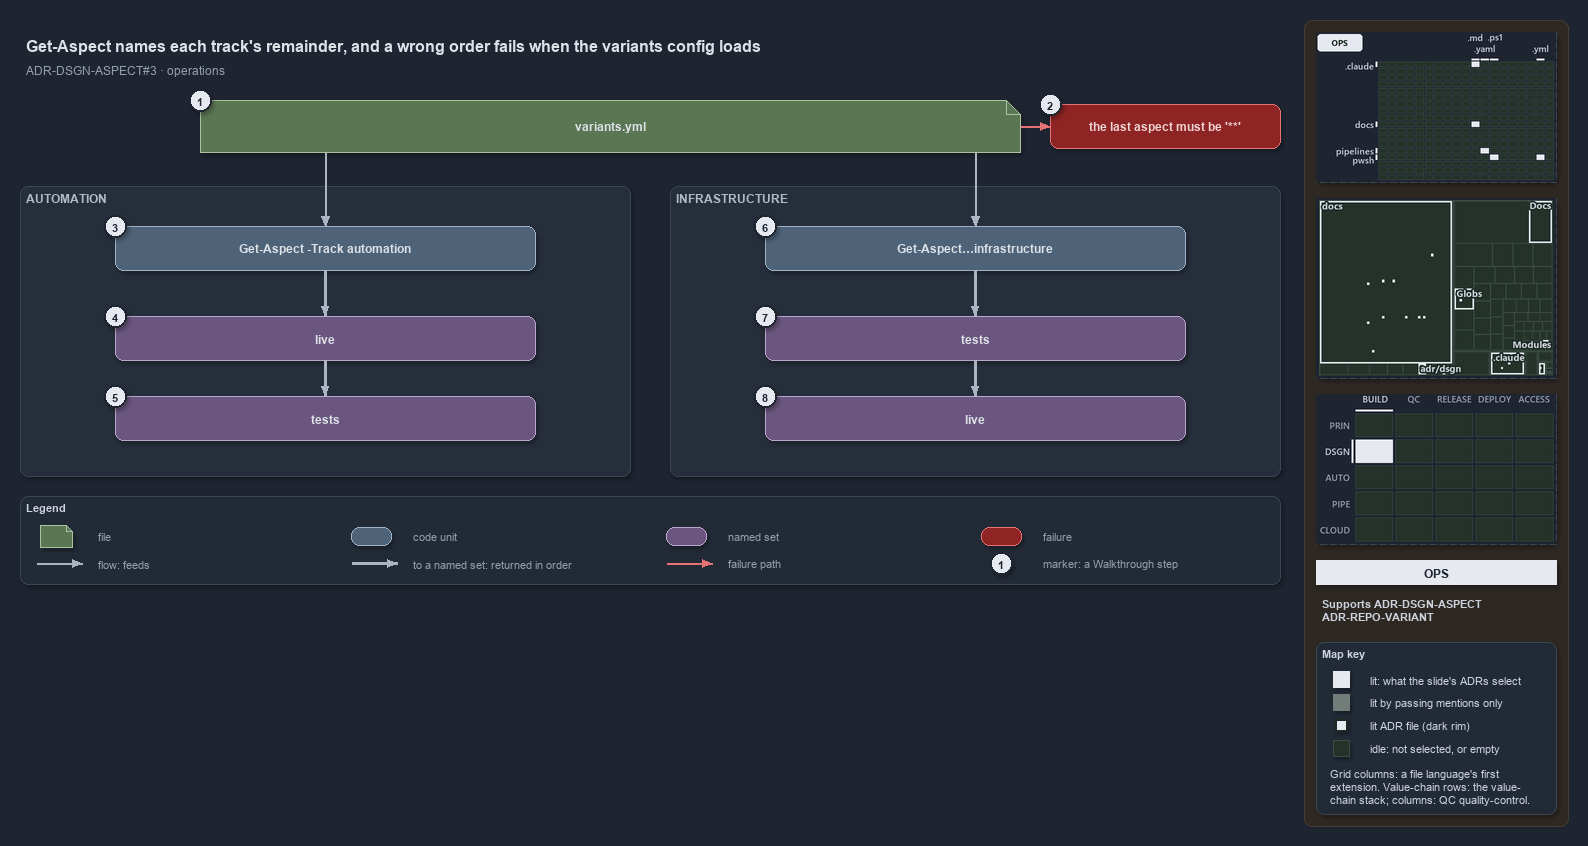

The diagram above was exported from draw.io. Its source (the exported page's mxGraphModel, read from the mxfile embedded in the PNG):
<mxGraphModel dx="1024" dy="768" grid="0" gridSize="10" guides="1" tooltips="1" connect="1" arrows="1" fold="1" page="1" pageScale="1" pageWidth="1572" pageHeight="654" background="#1E2430" math="0" shadow="1">
  <root>
    <mxCell id="0" />
    <mxCell id="1" parent="0" />
    <mxCell id="sidebar-bg" value="" style="rounded=1;arcSize=2;html=1;fillColor=#2E2823;strokeColor=#453C33;shadow=0;" vertex="1" parent="1">
      <mxGeometry x="1304" y="4" width="264" height="806" as="geometry" />
    </mxCell>
    <mxCell id="title" value="Get-Aspect names each track's remainder, and a wrong order fails when the variants config loads" style="text;html=1;align=left;verticalAlign=middle;fontSize=16;fontStyle=1;fontColor=#DDE2E9;" vertex="1" parent="1">
      <mxGeometry x="20" y="14" width="1260" height="30" as="geometry" />
    </mxCell>
    <mxCell id="subtitle" value="ADR-DSGN-ASPECT#3 &amp;#183; operations" style="text;html=1;align=left;verticalAlign=middle;fontSize=12;fontColor=#949FAE;" vertex="1" parent="1">
      <mxGeometry x="20" y="44" width="1240" height="20" as="geometry" />
    </mxCell>
    <mxCell id="g-file" value="&lt;b&gt;variants.yml&lt;/b&gt;" style="shape=note;size=14;whiteSpace=wrap;html=1;fillColor=#5B7653;strokeColor=#A9C29F;fontColor=#DDE2E9;fontSize=12;" vertex="1" parent="1">
      <mxGeometry x="200" y="84" width="820" height="52" as="geometry" />
    </mxCell>
    <mxCell id="mark-1" value="1" style="ellipse;html=1;fillColor=#E6EAF0;strokeColor=#1E2430;strokeWidth=2;fontColor=#1E2430;fontStyle=1;fontSize=11;" vertex="1" parent="1">
      <mxGeometry x="189" y="73" width="22" height="22" as="geometry" />
    </mxCell>
    <mxCell id="p-file-r" value="" style="text;html=1;strokeColor=none;fillColor=none;" vertex="1" parent="1">
      <mxGeometry x="1020" y="110" width="1" height="1" as="geometry" />
    </mxCell>
    <mxCell id="x-config" value="&lt;b&gt;the last aspect must be '**'&lt;/b&gt;" style="rounded=1;whiteSpace=wrap;html=1;arcSize=20;fillColor=#8E2424;strokeColor=#E57373;fontColor=#EFD4D4;fontSize=12;" vertex="1" parent="1">
      <mxGeometry x="1050" y="88" width="230" height="44" as="geometry" />
    </mxCell>
    <mxCell id="mark-2" value="2" style="ellipse;html=1;fillColor=#E6EAF0;strokeColor=#1E2430;strokeWidth=2;fontColor=#1E2430;fontStyle=1;fontSize=11;" vertex="1" parent="1">
      <mxGeometry x="1039" y="77" width="22" height="22" as="geometry" />
    </mxCell>
    <mxCell id="e-file-fail" value="" style="edgeStyle=orthogonalEdgeStyle;rounded=1;html=1;endArrow=block;strokeColor=#E57373;shadow=0;fontColor=#CDD3DC;" edge="1" parent="1" source="p-file-r" target="x-config">
      <mxGeometry relative="1" as="geometry" />
    </mxCell>
    <mxCell id="p-file-bl" value="" style="text;html=1;strokeColor=none;fillColor=none;" vertex="1" parent="1">
      <mxGeometry x="325" y="136" width="1" height="1" as="geometry" />
    </mxCell>
    <mxCell id="p-file-br" value="" style="text;html=1;strokeColor=none;fillColor=none;" vertex="1" parent="1">
      <mxGeometry x="975" y="136" width="1" height="1" as="geometry" />
    </mxCell>
    <mxCell id="band-auto" value="AUTOMATION" style="rounded=1;html=1;arcSize=3;fillColor=#262E3B;strokeColor=#3A4555;verticalAlign=top;align=left;spacingLeft=8;fontStyle=1;fontSize=12;fontColor=#B0BAC7;" vertex="1" parent="1">
      <mxGeometry x="20" y="170" width="610" height="290" as="geometry" />
    </mxCell>
    <mxCell id="band-infra" value="INFRASTRUCTURE" style="rounded=1;html=1;arcSize=3;fillColor=#262E3B;strokeColor=#3A4555;verticalAlign=top;align=left;spacingLeft=8;fontStyle=1;fontSize=12;fontColor=#B0BAC7;" vertex="1" parent="1">
      <mxGeometry x="670" y="170" width="610" height="290" as="geometry" />
    </mxCell>
    <mxCell id="cmd-auto" value="&lt;b&gt;Get-Aspect -Track automation&lt;/b&gt;" style="rounded=1;whiteSpace=wrap;html=1;arcSize=20;fillColor=#4E6378;strokeColor=#9FB3C8;fontColor=#DDE2E9;fontSize=12;" vertex="1" parent="1">
      <mxGeometry x="115" y="210" width="420" height="44" as="geometry" />
    </mxCell>
    <mxCell id="auto-live" value="&lt;b&gt;live&lt;/b&gt;" style="rounded=1;whiteSpace=wrap;html=1;arcSize=20;fillColor=#6A567E;strokeColor=#B9A6CC;fontColor=#DDE2E9;fontSize=12;" vertex="1" parent="1">
      <mxGeometry x="115" y="300" width="420" height="44" as="geometry" />
    </mxCell>
    <mxCell id="auto-tests" value="&lt;b&gt;tests&lt;/b&gt;" style="rounded=1;whiteSpace=wrap;html=1;arcSize=20;fillColor=#6A567E;strokeColor=#B9A6CC;fontColor=#DDE2E9;fontSize=12;" vertex="1" parent="1">
      <mxGeometry x="115" y="380" width="420" height="44" as="geometry" />
    </mxCell>
    <mxCell id="cmd-infra" value="&lt;b&gt;Get-Aspect…infrastructure&lt;/b&gt;" style="rounded=1;whiteSpace=wrap;html=1;arcSize=20;fillColor=#4E6378;strokeColor=#9FB3C8;fontColor=#DDE2E9;fontSize=12;" vertex="1" parent="1">
      <mxGeometry x="765" y="210" width="420" height="44" as="geometry" />
    </mxCell>
    <mxCell id="infra-tests" value="&lt;b&gt;tests&lt;/b&gt;" style="rounded=1;whiteSpace=wrap;html=1;arcSize=20;fillColor=#6A567E;strokeColor=#B9A6CC;fontColor=#DDE2E9;fontSize=12;" vertex="1" parent="1">
      <mxGeometry x="765" y="300" width="420" height="44" as="geometry" />
    </mxCell>
    <mxCell id="infra-live" value="&lt;b&gt;live&lt;/b&gt;" style="rounded=1;whiteSpace=wrap;html=1;arcSize=20;fillColor=#6A567E;strokeColor=#B9A6CC;fontColor=#DDE2E9;fontSize=12;" vertex="1" parent="1">
      <mxGeometry x="765" y="380" width="420" height="44" as="geometry" />
    </mxCell>
    <mxCell id="mark-3" value="3" style="ellipse;html=1;fillColor=#E6EAF0;strokeColor=#1E2430;strokeWidth=2;fontColor=#1E2430;fontStyle=1;fontSize=11;" vertex="1" parent="1">
      <mxGeometry x="104" y="199" width="22" height="22" as="geometry" />
    </mxCell>
    <mxCell id="mark-4" value="4" style="ellipse;html=1;fillColor=#E6EAF0;strokeColor=#1E2430;strokeWidth=2;fontColor=#1E2430;fontStyle=1;fontSize=11;" vertex="1" parent="1">
      <mxGeometry x="104" y="289" width="22" height="22" as="geometry" />
    </mxCell>
    <mxCell id="mark-5" value="5" style="ellipse;html=1;fillColor=#E6EAF0;strokeColor=#1E2430;strokeWidth=2;fontColor=#1E2430;fontStyle=1;fontSize=11;" vertex="1" parent="1">
      <mxGeometry x="104" y="369" width="22" height="22" as="geometry" />
    </mxCell>
    <mxCell id="mark-6" value="6" style="ellipse;html=1;fillColor=#E6EAF0;strokeColor=#1E2430;strokeWidth=2;fontColor=#1E2430;fontStyle=1;fontSize=11;" vertex="1" parent="1">
      <mxGeometry x="754" y="199" width="22" height="22" as="geometry" />
    </mxCell>
    <mxCell id="mark-7" value="7" style="ellipse;html=1;fillColor=#E6EAF0;strokeColor=#1E2430;strokeWidth=2;fontColor=#1E2430;fontStyle=1;fontSize=11;" vertex="1" parent="1">
      <mxGeometry x="754" y="289" width="22" height="22" as="geometry" />
    </mxCell>
    <mxCell id="mark-8" value="8" style="ellipse;html=1;fillColor=#E6EAF0;strokeColor=#1E2430;strokeWidth=2;fontColor=#1E2430;fontStyle=1;fontSize=11;" vertex="1" parent="1">
      <mxGeometry x="754" y="369" width="22" height="22" as="geometry" />
    </mxCell>
    <mxCell id="e-file-auto" value="" style="edgeStyle=orthogonalEdgeStyle;rounded=1;html=1;endArrow=block;strokeColor=#AAB4C3;shadow=0;fontColor=#CDD3DC;" edge="1" parent="1" source="p-file-bl" target="cmd-auto">
      <mxGeometry relative="1" as="geometry" />
    </mxCell>
    <mxCell id="e-auto-cmd-live" value="" style="edgeStyle=orthogonalEdgeStyle;rounded=1;html=1;endArrow=block;strokeColor=#AAB4C3;strokeWidth=2.5;shadow=0;fontColor=#CDD3DC;" edge="1" parent="1" source="cmd-auto" target="auto-live">
      <mxGeometry relative="1" as="geometry" />
    </mxCell>
    <mxCell id="e-auto-live-tests" value="" style="edgeStyle=orthogonalEdgeStyle;rounded=1;html=1;endArrow=block;strokeColor=#AAB4C3;strokeWidth=2.5;shadow=0;fontColor=#CDD3DC;" edge="1" parent="1" source="auto-live" target="auto-tests">
      <mxGeometry relative="1" as="geometry" />
    </mxCell>
    <mxCell id="e-file-infra" value="" style="edgeStyle=orthogonalEdgeStyle;rounded=1;html=1;endArrow=block;strokeColor=#AAB4C3;shadow=0;fontColor=#CDD3DC;" edge="1" parent="1" source="p-file-br" target="cmd-infra">
      <mxGeometry relative="1" as="geometry" />
    </mxCell>
    <mxCell id="e-infra-cmd-tests" value="" style="edgeStyle=orthogonalEdgeStyle;rounded=1;html=1;endArrow=block;strokeColor=#AAB4C3;strokeWidth=2.5;shadow=0;fontColor=#CDD3DC;" edge="1" parent="1" source="cmd-infra" target="infra-tests">
      <mxGeometry relative="1" as="geometry" />
    </mxCell>
    <mxCell id="e-infra-tests-live" value="" style="edgeStyle=orthogonalEdgeStyle;rounded=1;html=1;endArrow=block;strokeColor=#AAB4C3;strokeWidth=2.5;shadow=0;fontColor=#CDD3DC;" edge="1" parent="1" source="infra-tests" target="infra-live">
      <mxGeometry relative="1" as="geometry" />
    </mxCell>
    <mxCell id="legend" value="&lt;b&gt;Legend&lt;/b&gt;" style="rounded=1;whiteSpace=wrap;html=1;arcSize=6;fillColor=#222A36;strokeColor=#3A4555;align=left;verticalAlign=top;spacing=8;fontSize=11;fontColor=#CDD3DC;" vertex="1" parent="1">
      <mxGeometry x="20" y="480" width="1260" height="88" as="geometry" />
    </mxCell>
    <mxCell id="lg-0-s" value="" style="shape=note;size=6;html=1;fillColor=#5B7653;strokeColor=#A9C29F;" vertex="1" parent="1">
      <mxGeometry x="40" y="509" width="32" height="22" as="geometry" />
    </mxCell>
    <mxCell id="lg-0-t" value="file" style="text;html=1;align=left;verticalAlign=middle;fontSize=11;fontColor=#949FAE;" vertex="1" parent="1">
      <mxGeometry x="92" y="509" width="245" height="20" as="geometry" />
    </mxCell>
    <mxCell id="lg-1-s" value="" style="rounded=1;html=1;arcSize=20;fillColor=#4E6378;strokeColor=#9FB3C8;" vertex="1" parent="1">
      <mxGeometry x="351" y="511" width="40" height="18" as="geometry" />
    </mxCell>
    <mxCell id="lg-1-t" value="code unit" style="text;html=1;align=left;verticalAlign=middle;fontSize=11;fontColor=#949FAE;" vertex="1" parent="1">
      <mxGeometry x="407" y="509" width="245" height="20" as="geometry" />
    </mxCell>
    <mxCell id="lg-2-s" value="" style="rounded=1;html=1;arcSize=20;fillColor=#6A567E;strokeColor=#B9A6CC;" vertex="1" parent="1">
      <mxGeometry x="666" y="511" width="40" height="18" as="geometry" />
    </mxCell>
    <mxCell id="lg-2-t" value="named set" style="text;html=1;align=left;verticalAlign=middle;fontSize=11;fontColor=#949FAE;" vertex="1" parent="1">
      <mxGeometry x="722" y="509" width="245" height="20" as="geometry" />
    </mxCell>
    <mxCell id="lg-3-s" value="" style="rounded=1;html=1;arcSize=20;fillColor=#8E2424;strokeColor=#E57373;" vertex="1" parent="1">
      <mxGeometry x="981" y="511" width="40" height="18" as="geometry" />
    </mxCell>
    <mxCell id="lg-3-t" value="failure" style="text;html=1;align=left;verticalAlign=middle;fontSize=11;fontColor=#949FAE;" vertex="1" parent="1">
      <mxGeometry x="1037" y="509" width="245" height="20" as="geometry" />
    </mxCell>
    <mxCell id="lg-4-a" value="" style="text;html=1;strokeColor=none;fillColor=none;" vertex="1" parent="1">
      <mxGeometry x="36" y="547" width="1" height="1" as="geometry" />
    </mxCell>
    <mxCell id="lg-4-b" value="" style="text;html=1;strokeColor=none;fillColor=none;" vertex="1" parent="1">
      <mxGeometry x="82" y="547" width="1" height="1" as="geometry" />
    </mxCell>
    <mxCell id="lg-4-e" value="" style="edgeStyle=orthogonalEdgeStyle;rounded=1;html=1;endArrow=block;strokeColor=#AAB4C3;shadow=0;fontColor=#CDD3DC;" edge="1" parent="1" source="lg-4-a" target="lg-4-b">
      <mxGeometry relative="1" as="geometry" />
    </mxCell>
    <mxCell id="lg-4-t" value="flow: feeds" style="text;html=1;align=left;verticalAlign=middle;fontSize=11;fontColor=#949FAE;" vertex="1" parent="1">
      <mxGeometry x="92" y="537" width="245" height="20" as="geometry" />
    </mxCell>
    <mxCell id="lg-5-a" value="" style="text;html=1;strokeColor=none;fillColor=none;" vertex="1" parent="1">
      <mxGeometry x="351" y="547" width="1" height="1" as="geometry" />
    </mxCell>
    <mxCell id="lg-5-b" value="" style="text;html=1;strokeColor=none;fillColor=none;" vertex="1" parent="1">
      <mxGeometry x="397" y="547" width="1" height="1" as="geometry" />
    </mxCell>
    <mxCell id="lg-5-e" value="" style="edgeStyle=orthogonalEdgeStyle;rounded=1;html=1;endArrow=block;strokeColor=#AAB4C3;strokeWidth=2.5;shadow=0;fontColor=#CDD3DC;" edge="1" parent="1" source="lg-5-a" target="lg-5-b">
      <mxGeometry relative="1" as="geometry" />
    </mxCell>
    <mxCell id="lg-5-t" value="to a named set: returned in order" style="text;html=1;align=left;verticalAlign=middle;fontSize=11;fontColor=#949FAE;" vertex="1" parent="1">
      <mxGeometry x="407" y="537" width="245" height="20" as="geometry" />
    </mxCell>
    <mxCell id="lg-6-a" value="" style="text;html=1;strokeColor=none;fillColor=none;" vertex="1" parent="1">
      <mxGeometry x="666" y="547" width="1" height="1" as="geometry" />
    </mxCell>
    <mxCell id="lg-6-b" value="" style="text;html=1;strokeColor=none;fillColor=none;" vertex="1" parent="1">
      <mxGeometry x="712" y="547" width="1" height="1" as="geometry" />
    </mxCell>
    <mxCell id="lg-6-e" value="" style="edgeStyle=orthogonalEdgeStyle;rounded=1;html=1;endArrow=block;strokeColor=#E57373;shadow=0;fontColor=#CDD3DC;" edge="1" parent="1" source="lg-6-a" target="lg-6-b">
      <mxGeometry relative="1" as="geometry" />
    </mxCell>
    <mxCell id="lg-6-t" value="failure path" style="text;html=1;align=left;verticalAlign=middle;fontSize=11;fontColor=#949FAE;" vertex="1" parent="1">
      <mxGeometry x="722" y="537" width="245" height="20" as="geometry" />
    </mxCell>
    <mxCell id="lg-7-s" value="1" style="ellipse;html=1;fillColor=#E6EAF0;strokeColor=#1E2430;strokeWidth=2;fontColor=#1E2430;fontStyle=1;fontSize=11;" vertex="1" parent="1">
      <mxGeometry x="990" y="536" width="22" height="22" as="geometry" />
    </mxCell>
    <mxCell id="lg-7-t" value="marker: a Walkthrough step" style="text;html=1;align=left;verticalAlign=middle;fontSize=11;fontColor=#949FAE;" vertex="1" parent="1">
      <mxGeometry x="1037" y="537" width="245" height="20" as="geometry" />
    </mxCell>
    <mxCell id="minimap-grid" value="" style="shape=image;imageAspect=0;rounded=1;arcSize=4;whiteSpace=wrap;html=1;fillColor=#262E3B;strokeColor=#3A4555;dashed=1;fontColor=#949FAE;fontSize=11;image=data:image/png,(base64 omitted: 10728 chars);" vertex="1" parent="1">
      <mxGeometry x="1316" y="16" width="240" height="150" as="geometry" />
    </mxCell>
    <mxCell id="minimap-tree" value="" style="shape=image;imageAspect=0;rounded=1;arcSize=4;whiteSpace=wrap;html=1;fillColor=#262E3B;strokeColor=#3A4555;dashed=1;fontColor=#949FAE;fontSize=11;image=data:image/png,(base64 omitted: 15640 chars);" vertex="1" parent="1">
      <mxGeometry x="1316" y="182" width="240" height="180" as="geometry" />
    </mxCell>
    <mxCell id="minimap-chain" value="" style="shape=image;imageAspect=0;rounded=1;arcSize=4;whiteSpace=wrap;html=1;fillColor=#262E3B;strokeColor=#3A4555;dashed=1;fontColor=#949FAE;fontSize=11;image=data:image/png,(base64 omitted: 12436 chars);" vertex="1" parent="1">
      <mxGeometry x="1316" y="378" width="240" height="150" as="geometry" />
    </mxCell>
    <mxCell id="lens-badge" value="OPS" style="rounded=0;whiteSpace=wrap;html=1;align=center;verticalAlign=middle;fontSize=12;fontStyle=1;fontColor=#1E2430;fillColor=#E6EAF0;strokeColor=none;" vertex="1" parent="1">
      <mxGeometry x="1316" y="544" width="240" height="24" as="geometry" />
    </mxCell>
    <mxCell id="supports" value="&lt;b&gt;Supports&lt;/b&gt; ADR-DSGN-ASPECT&lt;br&gt;ADR-REPO-VARIANT" style="text;html=1;whiteSpace=wrap;align=left;verticalAlign=top;fontSize=11;fontColor=#CDD3DC;" vertex="1" parent="1">
      <mxGeometry x="1316" y="576" width="240" height="38" as="geometry" />
    </mxCell>
    <mxCell id="mapkey" value="&lt;b&gt;Map key&lt;/b&gt;" style="rounded=1;arcSize=6;whiteSpace=wrap;html=1;align=left;verticalAlign=top;fontSize=11;fontColor=#CDD3DC;fillColor=#222A36;strokeColor=#3A4555;spacingLeft=8;spacingTop=2;" vertex="1" parent="1">
      <mxGeometry x="1316" y="626" width="240" height="172" as="geometry" />
    </mxCell>
    <mxCell id="mapkey-lit" value="" style="rounded=0;html=1;fillColor=#E6EAF0;strokeColor=#E6EAF0;" vertex="1" parent="1">
      <mxGeometry x="1333.0" y="655.0" width="16" height="16" as="geometry" />
    </mxCell>
    <mxCell id="mapkey-lit-text" value="lit: what the slide's ADRs select" style="text;html=1;align=left;verticalAlign=middle;fontSize=11;fontColor=#CDD3DC;" vertex="1" parent="1">
      <mxGeometry x="1364" y="653" width="184" height="20" as="geometry" />
    </mxCell>
    <mxCell id="mapkey-touched" value="" style="rounded=0;html=1;fillColor=#727C79;strokeColor=#727C79;" vertex="1" parent="1">
      <mxGeometry x="1333.0" y="678.0" width="16" height="16" as="geometry" />
    </mxCell>
    <mxCell id="mapkey-touched-text" value="lit by passing mentions only" style="text;html=1;align=left;verticalAlign=middle;fontSize=11;fontColor=#CDD3DC;" vertex="1" parent="1">
      <mxGeometry x="1364" y="676" width="184" height="20" as="geometry" />
    </mxCell>
    <mxCell id="mapkey-adr" value="" style="rounded=0;html=1;fillColor=#E6EAF0;strokeColor=#1C2A24;strokeWidth=2;" vertex="1" parent="1">
      <mxGeometry x="1335.0" y="703.0" width="12" height="12" as="geometry" />
    </mxCell>
    <mxCell id="mapkey-adr-text" value="lit ADR file (dark rim)" style="text;html=1;align=left;verticalAlign=middle;fontSize=11;fontColor=#CDD3DC;" vertex="1" parent="1">
      <mxGeometry x="1364" y="699" width="184" height="20" as="geometry" />
    </mxCell>
    <mxCell id="mapkey-idle" value="" style="rounded=0;html=1;fillColor=#243229;strokeColor=#3B4D43;" vertex="1" parent="1">
      <mxGeometry x="1333.0" y="724.0" width="16" height="16" as="geometry" />
    </mxCell>
    <mxCell id="mapkey-idle-text" value="idle: not selected, or empty" style="text;html=1;align=left;verticalAlign=middle;fontSize=11;fontColor=#CDD3DC;" vertex="1" parent="1">
      <mxGeometry x="1364" y="722" width="184" height="20" as="geometry" />
    </mxCell>
    <mxCell id="mapkey-codes" value="Grid columns: a file language's first&lt;br&gt;extension. Value-chain rows: the value-&lt;br&gt;chain stack; columns: QC quality-control." style="text;html=1;align=left;verticalAlign=top;whiteSpace=wrap;fontSize=11;fontColor=#CDD3DC;" vertex="1" parent="1">
      <mxGeometry x="1324" y="746" width="224" height="46" as="geometry" />
    </mxCell>
  </root>
</mxGraphModel>